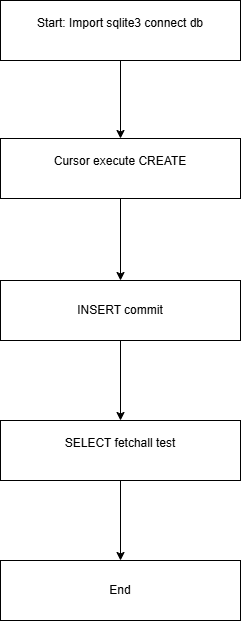

The diagram above was exported from draw.io. Its source (the exported page's mxGraphModel, read from the mxfile embedded in the PNG):
<mxGraphModel dx="861" dy="620" grid="1" gridSize="10" guides="1" tooltips="1" connect="1" arrows="1" fold="1" page="1" pageScale="1" pageWidth="850" pageHeight="1100" math="0" shadow="0">
  <root>
    <mxCell id="0" />
    <mxCell id="1" parent="0" />
    <mxCell id="oehZfuuyYPSxWZpjWlKQ-3" edge="1" parent="1" source="oehZfuuyYPSxWZpjWlKQ-1" style="edgeStyle=orthogonalEdgeStyle;rounded=0;orthogonalLoop=1;jettySize=auto;html=1;" target="oehZfuuyYPSxWZpjWlKQ-2" value="">
      <mxGeometry relative="1" as="geometry" />
    </mxCell>
    <mxCell id="oehZfuuyYPSxWZpjWlKQ-1" parent="1" style="rounded=0;whiteSpace=wrap;html=1;" value="&#10;Start: Import sqlite3 connect db&#10;&#10;" vertex="1">
      <mxGeometry height="60" width="240" x="280" y="60" as="geometry" />
    </mxCell>
    <mxCell id="oehZfuuyYPSxWZpjWlKQ-5" edge="1" parent="1" source="oehZfuuyYPSxWZpjWlKQ-2" style="edgeStyle=orthogonalEdgeStyle;rounded=0;orthogonalLoop=1;jettySize=auto;html=1;" target="oehZfuuyYPSxWZpjWlKQ-4" value="">
      <mxGeometry relative="1" as="geometry" />
    </mxCell>
    <mxCell id="oehZfuuyYPSxWZpjWlKQ-2" parent="1" style="rounded=0;whiteSpace=wrap;html=1;" value="&#10;Cursor execute CREATE&#10;&#10;" vertex="1">
      <mxGeometry height="60" width="240" x="280" y="198" as="geometry" />
    </mxCell>
    <mxCell id="oehZfuuyYPSxWZpjWlKQ-7" edge="1" parent="1" source="oehZfuuyYPSxWZpjWlKQ-4" style="edgeStyle=orthogonalEdgeStyle;rounded=0;orthogonalLoop=1;jettySize=auto;html=1;" target="oehZfuuyYPSxWZpjWlKQ-6" value="">
      <mxGeometry relative="1" as="geometry" />
    </mxCell>
    <mxCell id="oehZfuuyYPSxWZpjWlKQ-4" parent="1" style="rounded=0;whiteSpace=wrap;html=1;" value="INSERT commit" vertex="1">
      <mxGeometry height="60" width="240" x="280" y="340" as="geometry" />
    </mxCell>
    <mxCell id="oehZfuuyYPSxWZpjWlKQ-9" edge="1" parent="1" source="oehZfuuyYPSxWZpjWlKQ-6" style="edgeStyle=orthogonalEdgeStyle;rounded=0;orthogonalLoop=1;jettySize=auto;html=1;" target="oehZfuuyYPSxWZpjWlKQ-8" value="">
      <mxGeometry relative="1" as="geometry" />
    </mxCell>
    <mxCell id="oehZfuuyYPSxWZpjWlKQ-6" parent="1" style="rounded=0;whiteSpace=wrap;html=1;" value="&#10;SELECT fetchall test&#10;&#10;" vertex="1">
      <mxGeometry height="60" width="240" x="280" y="480" as="geometry" />
    </mxCell>
    <mxCell id="oehZfuuyYPSxWZpjWlKQ-8" parent="1" style="rounded=0;whiteSpace=wrap;html=1;" value="End" vertex="1">
      <mxGeometry height="60" width="240" x="280" y="620" as="geometry" />
    </mxCell>
  </root>
</mxGraphModel>